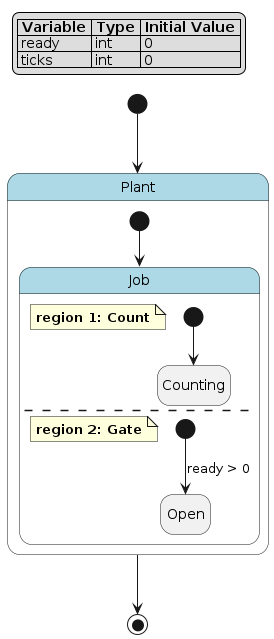

The diagram above was rendered by PlantUML. Its source (embedded in the PNG):
@startuml
hide empty description

skinparam state {
  BackgroundColor<<pseudo>> LightGray
  BackgroundColor<<composite>> LightBlue
  BorderColor<<pseudo>> Gray
  FontStyle<<pseudo>> italic
}

legend top left
|= Variable |= Type |= Initial Value |
| ready | int | 0 |
| ticks | int | 0 |
endlegend

state "Plant" as plant <<composite>> {
    state "Job" as plant__job <<composite>> {
        note as plant__job__count
            **region 1: Count**
        end note
        state "Counting" as plant__job__count__counting
        [*] --> plant__job__count__counting
        --
        note as plant__job__gate
            **region 2: Gate**
        end note
        state "Open" as plant__job__gate__open
        [*] --> plant__job__gate__open : ready > 0
    }
    [*] --> plant__job
}
[*] --> plant
plant --> [*]
@enduml